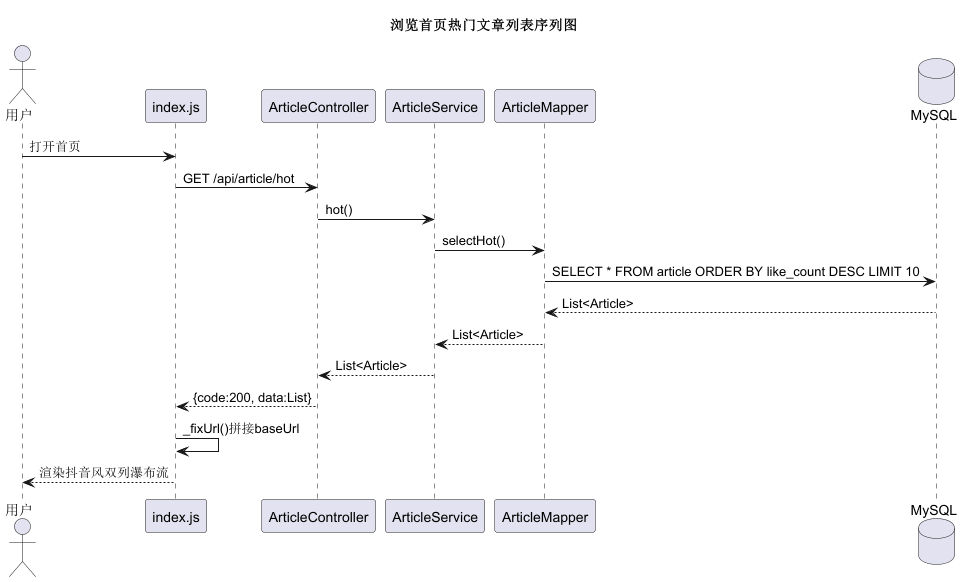

The diagram above was rendered by PlantUML. Its source (embedded in the PNG):
@startuml seq-03-article-hot
' 序列图3：浏览首页热门文章
title 浏览首页热门文章列表序列图

actor 用户 as User
participant "index.js" as Front
participant "ArticleController" as Ctrl
participant "ArticleService" as Svc
participant "ArticleMapper" as Mapper
database "MySQL" as DB

User -> Front: 打开首页
Front -> Ctrl: GET /api/article/hot
Ctrl -> Svc: hot()
Svc -> Mapper: selectHot()
Mapper -> DB: SELECT * FROM article ORDER BY like_count DESC LIMIT 10
DB --> Mapper: List<Article>
Mapper --> Svc: List<Article>
Svc --> Ctrl: List<Article>
Ctrl --> Front: {code:200, data:List}
Front -> Front: _fixUrl()拼接baseUrl
Front --> User: 渲染抖音风双列瀑布流

@enduml